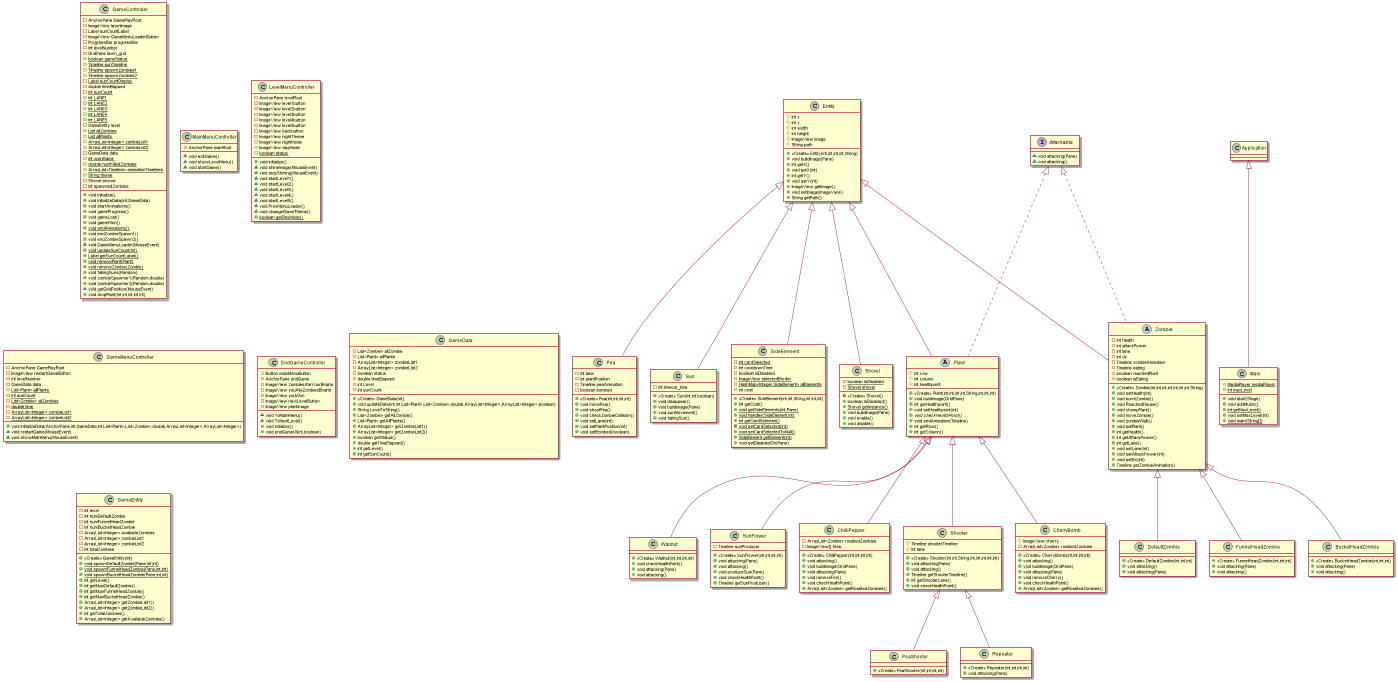

The diagram above was rendered by PlantUML. Its source (embedded in the PNG):
@startuml
class SunFlower {
- Timeline sunProducer
+ <<Create>> SunFlower(int,int,int,int)
+ void attacking(Pane)
+ void attacking()
+ void produceSun(Pane)
+ void checkHealthPoint()
+ Timeline getSunProducer()
}
class GameController {
- AnchorPane GamePlayRoot
- ImageView lawnImage
- Label sunCountLabel
- ImageView GameMenuLoaderButton
- ProgressBar progressBar
- int levelNumber
- GridPane lawn_grid
+ {static} boolean gameStatus
+ {static} Timeline sunTimeline
+ {static} Timeline spawnZombies1
+ {static} Timeline spawnZombies2
- {static} Label sunCountDisplay
- double timeElapsed
- {static} int sunCount
+ {static} int LANE1
+ {static} int LANE2
+ {static} int LANE3
+ {static} int LANE4
+ {static} int LANE5
- GameEntity level
+ {static} List allZombies
+ {static} List allPlants
+ {static} ArrayList<Integer> zombieList1
+ {static} ArrayList<Integer> zombieList2
- GameData data
+ {static} int wonGame
+ {static} double numKilledZombies
+ {static} ArrayList<Timeline> animationTimelines
+ {static} String theme
- Shovel shovel
- int spawnedZombies
+ void initialize()
+ void initializeData(int,GameData)
+ void startAnimations()
+ void gameProgress()
+ void gameLost()
+ void gameWon()
+ {static} void endAnimations()
+ void endZombieSpawn1()
+ void endZombieSpawn2()
~ void GameMenuLoader(MouseEvent)
+ {static} void updateSunCount(int)
+ {static} Label getSunCountLabel()
+ {static} void removePlant(Plant)
+ {static} void removeZombie(Zombie)
+ void fallingSuns(Random)
+ void zombieSpawner1(Random,double)
+ void zombieSpawner2(Random,double)
~ void getGridPosition(MouseEvent)
+ void dropPlant(int,int,int,int,int)
}
class Pea {
- int lane
- int plantPosition
- Timeline peaAnimation
- boolean bombed
+ <<Create>> Pea(int,int,int,int)
+ void movePea()
+ void shootPea()
+ void checkZombieCollision()
+ void setLane(int)
+ void setPlantPosition(int)
+ void setBombed(boolean)
}
class ChilliPepper {
- ArrayList<Zombie> roastedZombies
- ImageView[] fires
+ <<Create>> ChilliPepper(int,int,int,int)
+ void attacking()
+ void buildImage(GridPane)
+ void attacking(Pane)
+ void removeFire()
+ void checkHealthPoint()
+ ArrayList<Zombie> getRoastedZombies()
}
class DefaultZombie {
+ <<Create>> DefaultZombie(int,int,int)
+ void attacking()
+ void attacking(Pane)
}
class Entity {
# int x
# int y
# int width
# int height
# ImageView image
# String path
+ <<Create>> Entity(int,int,int,int,String)
+ void buildImage(Pane)
+ int getX()
+ void setX(int)
+ int getY()
+ void setY(int)
+ ImageView getImage()
+ void setImage(ImageView)
+ String getPath()
}
class SideElement {
- {static} int cardSelected
- int cooldownTime
- boolean isDisabled
- {static} ImageView selectedBorder
- {static} HashMap<Integer,SideElement> allElements
- int cost
+ <<Create>> SideElement(int,int,String,int,int,int)
+ int getCost()
+ {static} void getSideElements(int,Pane)
+ {static} void handler(SideElement,int)
+ {static} int getCardSelected()
- {static} void setCardSelected(int)
+ {static} void setCardSelectedToNull()
+ {static} SideElement getElement(int)
+ void setDisabledOn(Pane)
}
class Main {
+ {static} MediaPlayer mediaPlayer
- {static} int maxLevel
+ void start(Stage)
+ void addMusic()
+ {static} int getMaxLevel()
+ void setMaxLevel(int)
+ {static} void main(String[])
}
class PeaShooter {
+ <<Create>> PeaShooter(int,int,int,int)
}
class Shooter {
# Timeline shooterTimeline
# int lane
+ <<Create>> Shooter(int,int,String,int,int,int,int,int)
+ void attacking(Pane)
+ void attacking()
+ Timeline getShooterTimeline()
+ int getShooterLane()
+ void checkHealthPoint()
}
class CherryBomb {
# ImageView cherry
- ArrayList<Zombie> roastedZombies
+ <<Create>> CherryBomb(int,int,int,int)
+ void attacking()
+ void buildImage(GridPane)
+ void attacking(Pane)
+ void removeCherry()
+ void checkHealthPoint()
+ ArrayList<Zombie> getRoastedZombies()
}
class MainMenuController {
- AnchorPane mainRoot
~ void exitGame()
~ void showLevelMenu()
~ void startGame()
}
class FunnelHeadZombie {
+ <<Create>> FunnelHeadZombie(int,int,int)
+ void attacking(Pane)
+ void attacking()
}
class Shovel {
- {static} boolean isDisabled
- {static} Shovel shovel
- <<Create>> Shovel()
+ boolean IsDisabled()
+ {static} Shovel getInstance()
+ void buildImage(Pane)
+ void enable()
+ void disable()
}
interface Attackable {
~ void attacking(Pane)
~ void attacking()
}
class Wallnut {
+ <<Create>> Wallnut(int,int,int,int)
+ void checkHealthPoint()
+ void attacking(Pane)
+ void attacking()
}
class Sun {
- int timeout_time
+ <<Create>> Sun(int,int,boolean)
+ void disappear()
+ void buildImage(Pane)
+ void sunMovement()
+ void fallingSun()
}
class Repeater {
+ <<Create>> Repeater(int,int,int,int)
+ void attacking(Pane)
}
class BucketHeadZombie {
+ <<Create>> BucketHeadZombie(int,int,int)
+ void attacking(Pane)
+ void attacking()
}
class LevelMenuController {
- AnchorPane levelRoot
- ImageView level1button
- ImageView level2button
- ImageView level3button
- ImageView level4button
- ImageView level5button
- ImageView backbutton
- ImageView nightTheme
+ ImageView nightMode
+ ImageView dayMode
+ {static} boolean status
+ void initialize()
~ void shineImage(MouseEvent)
~ void stopShining(MouseEvent)
~ void startLevel1()
~ void startLevel2()
~ void startLevel3()
~ void startLevel4()
~ void startLevel5()
~ void PrevMenuLoader()
~ void changeGameTheme()
+ {static} boolean getDayMode()
}
abstract class Plant {
# int row
# int column
# int healthpoint
+ <<Create>> Plant(int,int,int,int,String,int,int,int)
+ void buildImage(GridPane)
+ int getHealthpoint()
+ void setHealthpoint(int)
+ {abstract}void checkHealthPoint()
+ void endAnimation(Timeline)
+ int getRow()
+ int getColumn()
}
abstract class Zombie {
- int health
- int attackPower
- int lane
- int dx
- Timeline zombieAnimation
- Timeline eating
- boolean reachedPlant
- boolean isEating
+ <<Create>> Zombie(int,int,int,int,int,int,int,String)
+ void setHealth(int)
+ void burntZombie()
+ void ReachedHouse()
+ void chompPlant()
+ void moveZombie()
+ void zombieWalk()
+ void eatPlant()
+ int getHealth()
+ int getAttackPower()
+ int getLane()
+ void setLane(int)
+ void setAttackPower(int)
+ void setDx(int)
+ Timeline getZombieAnimation()
}
class GameMenuController {
- AnchorPane GamePlayRoot
- ImageView restartGameButton
- int levelNumber
- GameData data
+ {static} List<Plant> allPlants
- {static} int sunCount
- {static} List<Zombie> allZombies
- {static} double time
- {static} ArrayList<Integer> zombieList1
- {static} ArrayList<Integer> zombieList2
+ void initializeData(AnchorPane,int,GameData,int,List<Plant>,List<Zombie>,double,ArrayList<Integer>,ArrayList<Integer>)
~ void restartGame(MouseEvent)
~ void showMainMenu(MouseEvent)
}
class EndGameController {
+ Button mainMenuButton
- AnchorPane endGame
- ImageView zombiesAteYourBrains
- ImageView youAteZombiesBrains
- ImageView youWon
- ImageView nextLevelButton
- ImageView plantImage
~ void ToMainMenu()
~ void ToNextLevel()
+ void initialize()
+ void endGameUI(int,boolean)
}
class GameData {
- List<Zombie> allZombie
- List<Plant> allPlants
- ArrayList<Integer> zombieList1
- ArrayList<Integer> zombieList2
- boolean status
- double timeElapsed
- int Level
- int sunCount
+ <<Create>> GameData(int)
+ void updateData(int,int,List<Plant>,List<Zombie>,double,ArrayList<Integer>,ArrayList<Integer>,boolean)
+ String LevelToString()
+ List<Zombie> getAllZombie()
+ List<Plant> getAllPlants()
+ ArrayList<Integer> getZombieList1()
+ ArrayList<Integer> getZombieList2()
+ boolean getStatus()
+ double getTimeElapsed()
+ int getLevel()
+ int getSunCount()
}
class GameEntity {
- int level
- int numDefaultZombie
- int numFunnelHeadZombie
- int numBucketHeadZombie
- ArrayList<Integer> availableZombies
- ArrayList<Integer> zombieList1
- ArrayList<Integer> zombieList2
- int totalZombies
+ <<Create>> GameEntity(int)
+ {static} void spawnDefaultZombie(Pane,int,int)
+ {static} void spawnFunnelHeadZombie(Pane,int,int)
+ {static} void spawnBucketHeadZombie(Pane,int,int)
+ int getLevel()
+ int getNumDefaultZombie()
+ int getNumFunnelHeadZombie()
+ int getNumBucketHeadZombie()
+ ArrayList<Integer> getZombieList1()
+ ArrayList<Integer> getZombieList2()
+ int getTotalZombies()
+ ArrayList<Integer> getAvailableZombies()
}


Plant <|-- SunFlower
Entity <|-- Pea
Plant <|-- ChilliPepper
Zombie <|-- DefaultZombie
Entity <|-- SideElement
Application <|-- Main
Shooter <|-- PeaShooter
Plant <|-- Shooter
Plant <|-- CherryBomb
Zombie <|-- FunnelHeadZombie
Entity <|-- Shovel
Plant <|-- Wallnut
Entity <|-- Sun
Shooter <|-- Repeater
Zombie <|-- BucketHeadZombie
Attackable <|.. Plant
Entity <|-- Plant
Attackable <|.. Zombie
Entity <|-- Zombie
@enduml